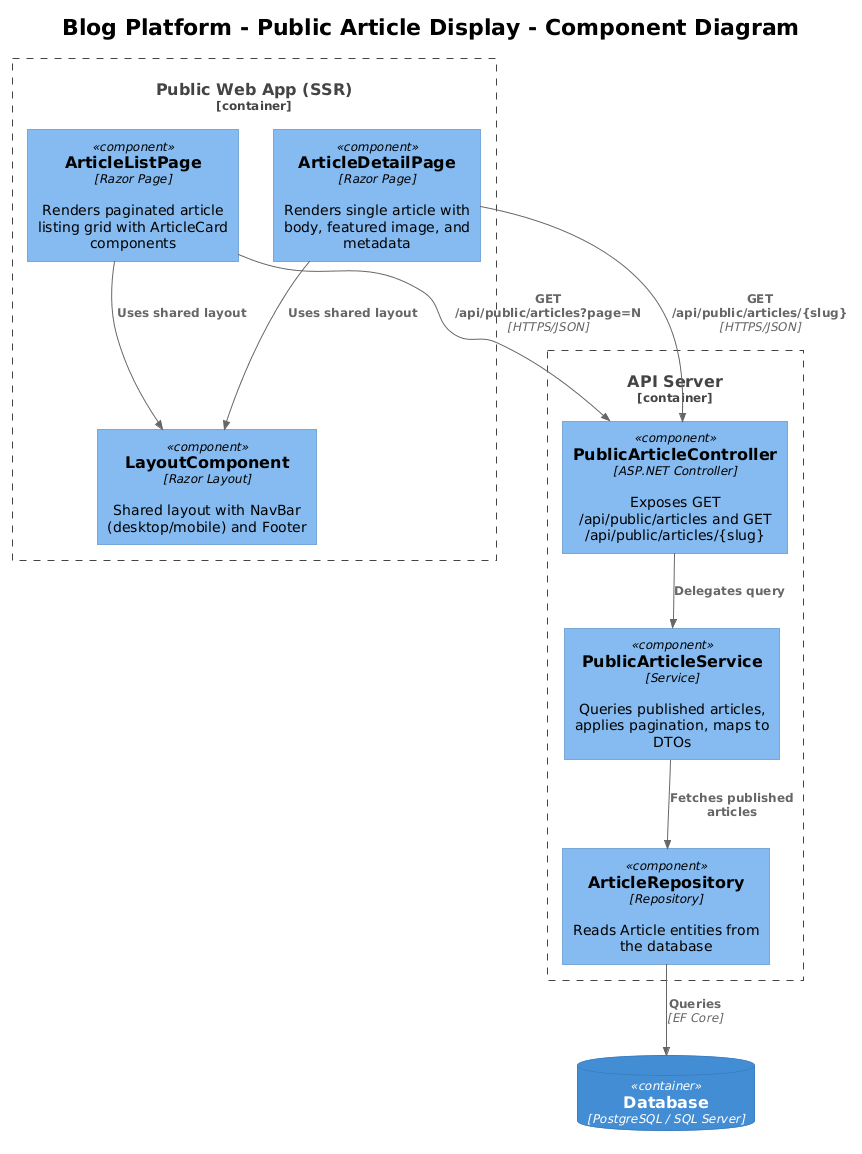

The diagram above was rendered by PlantUML. Its source (embedded in the PNG):
@startuml
!theme plain
!include <C4/C4_Component>

title Blog Platform - Public Article Display - Component Diagram

Container_Boundary(ssr, "Public Web App (SSR)") {
    Component(listPage, "ArticleListPage", "Razor Page", "Renders paginated article listing grid with ArticleCard components")
    Component(detailPage, "ArticleDetailPage", "Razor Page", "Renders single article with body, featured image, and metadata")
    Component(layout, "LayoutComponent", "Razor Layout", "Shared layout with NavBar (desktop/mobile) and Footer")
}

Container_Boundary(api, "API Server") {
    Component(ctrl, "PublicArticleController", "ASP.NET Controller", "Exposes GET /api/public/articles and GET /api/public/articles/{slug}")
    Component(svc, "PublicArticleService", "Service", "Queries published articles, applies pagination, maps to DTOs")
    Component(repo, "ArticleRepository", "Repository", "Reads Article entities from the database")
}

ContainerDb(db, "Database", "PostgreSQL / SQL Server")

Rel(listPage, ctrl, "GET /api/public/articles?page=N", "HTTPS/JSON")
Rel(detailPage, ctrl, "GET /api/public/articles/{slug}", "HTTPS/JSON")
Rel(listPage, layout, "Uses shared layout")
Rel(detailPage, layout, "Uses shared layout")
Rel(ctrl, svc, "Delegates query")
Rel(svc, repo, "Fetches published articles")
Rel(repo, db, "Queries", "EF Core")
@enduml